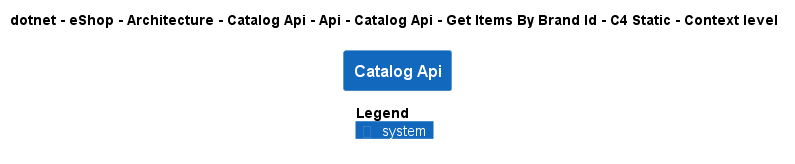

The diagram above was rendered by PlantUML. Its source (embedded in the PNG):
@startuml
!pragma layout smetana
!include ..\..\..\..\..\..\..\..\..\..\..\.c4s\C4_Context.puml

AddElementTag("c4interflow:lifecycle:new", $bgColor=green, $fontColor=#ffffff, $borderColor=green, $shadowing="False")
AddElementTag("c4interflow:lifecycle:changed", $bgColor=orange, $fontColor=#ffffff, $borderColor=orange, $shadowing="False")
AddElementTag("c4interflow:lifecycle:removed", $bgColor=red, $fontColor=#ffffff, $borderColor=red, $shadowing="False")

AddRelTag("c4interflow:lifecycle:new", $textColor=green, $lineColor=green)
AddRelTag("c4interflow:lifecycle:changed", $textColor=orange, $lineColor=orange)
AddRelTag("c4interflow:lifecycle:removed", $textColor=red, $lineColor=red)

SHOW_PERSON_PORTRAIT()
LAYOUT_TOP_DOWN()

skinparam linetype polyline

title dotnet - eShop - Architecture - Catalog Api - Api - Catalog Api - Get Items By Brand Id - C4 Static - Context level

System(dotnet.eShop.Architecture.SoftwareSystems.CatalogApi, "Catalog Api", "")



SHOW_LEGEND()
@enduml